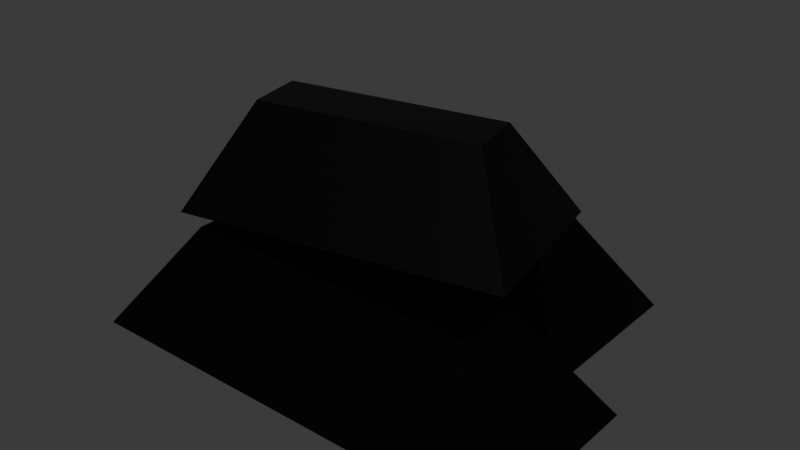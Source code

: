 # Source: Steel.blend  (saved by Blender 5.1.29; exported with 4.5.12 LTS)
import bpy
from mathutils import Matrix  # noqa: F401  (used for matrix-valued properties, if any)

bpy.ops.wm.read_factory_settings(use_empty=True)
scene = bpy.context.scene
scene.name = 'Scene'

# ---- collections
col_collection = bpy.data.collections.new('Collection'); scene.collection.children.link(col_collection)

# ---- materials (node trees are filled in below, after node groups)
mat_material_001 = bpy.data.materials.new('Material.001')

# ---- material node trees
mat_material_001.use_nodes = True; mat_material_001.node_tree.nodes.clear()
_N = mat_material_001.node_tree.nodes; _L = mat_material_001.node_tree.links
n0 = _N.new('ShaderNodeBsdfPrincipled'); n0.name = 'Principled BSDF'; n0.location = (-200, 100)
n0.inputs[0].default_value = (0.02695, 0.02695, 0.02695, 1.0)
n0.inputs[1].default_value = 1.0
n0.inputs[2].default_value = 0.3136
n1 = _N.new('ShaderNodeOutputMaterial'); n1.name = 'Material Output'; n1.location = (200, 100)
_L.new(n0.outputs[0], n1.inputs[0])
n1.is_active_output = True

# ---- world
world_world = bpy.data.worlds.new('World'); scene.world = world_world
world_world.use_nodes = True; world_world.node_tree.nodes.clear()
_N = world_world.node_tree.nodes; _L = world_world.node_tree.links
n0 = _N.new('ShaderNodeOutputWorld'); n0.name = 'World Output'; n0.location = (200, 100)
n1 = _N.new('ShaderNodeBackground'); n1.name = 'Background'; n1.location = (-200, 100)
n1.inputs[0].default_value = (0.05088, 0.05088, 0.05088, 1.0)
_L.new(n1.outputs[0], n0.inputs[0])
n0.is_active_output = True
world_world.color = (0.05088, 0.05088, 0.05088)
world_world.sun_shadow_jitter_overblur = 0.0

# ---- meshes
me_cube_001 = bpy.data.meshes.new('Cube.001')
me_cube_001.from_pydata([(-0.25, -0.25, -0.25), (-0.1715, -0.08271, 0.03246), (-0.25, 0.25, -0.25), (-0.1715, 0.08271, 0.03246), (0.25, -0.25, -0.25), (0.1715, -0.08271, 0.03246), (0.25, 0.25, -0.25), (0.1715, 0.08271, 0.03246)], [], [(0, 1, 3, 2), (2, 3, 7, 6), (6, 7, 5, 4), (4, 5, 1, 0), (2, 6, 4, 0), (7, 3, 1, 5)])
_uv = me_cube_001.uv_layers.new(name='UVMap')
_uv.uv.foreach_set('vector', [0.375, 0.0, 0.625, 0.0, 0.625, 0.25, 0.375, 0.25, 0.375, 0.25, 0.625, 0.25, 0.625, 0.5, 0.375, 0.5, 0.375, 0.5, 0.625, 0.5, 0.625, 0.75, 0.375, 0.75, 0.375, 0.75, 0.625, 0.75, 0.625, 1.0, 0.375, 1.0, 0.125, 0.5, 0.375, 0.5, 0.375, 0.75, 0.125, 0.75, 0.625, 0.5, 0.875, 0.5, 0.875, 0.75, 0.625, 0.75])
me_cube_001.materials.append(mat_material_001)
me_cube_001.update()
me_cube_002 = bpy.data.meshes.new('Cube.002')
me_cube_002.from_pydata([(-0.25, -0.25, -0.25), (-0.1715, -0.08271, 0.03246), (-0.25, 0.25, -0.25), (-0.1715, 0.08271, 0.03246), (0.25, -0.25, -0.25), (0.1715, -0.08271, 0.03246), (0.25, 0.25, -0.25), (0.1715, 0.08271, 0.03246)], [], [(0, 1, 3, 2), (2, 3, 7, 6), (6, 7, 5, 4), (4, 5, 1, 0), (2, 6, 4, 0), (7, 3, 1, 5)])
_uv = me_cube_002.uv_layers.new(name='UVMap')
_uv.uv.foreach_set('vector', [0.375, 0.0, 0.625, 0.0, 0.625, 0.25, 0.375, 0.25, 0.375, 0.25, 0.625, 0.25, 0.625, 0.5, 0.375, 0.5, 0.375, 0.5, 0.625, 0.5, 0.625, 0.75, 0.375, 0.75, 0.375, 0.75, 0.625, 0.75, 0.625, 1.0, 0.375, 1.0, 0.125, 0.5, 0.375, 0.5, 0.375, 0.75, 0.125, 0.75, 0.625, 0.5, 0.875, 0.5, 0.875, 0.75, 0.625, 0.75])
me_cube_002.materials.append(mat_material_001)
me_cube_002.update()
me_cube_003 = bpy.data.meshes.new('Cube.003')
me_cube_003.from_pydata([(-0.25, -0.25, -0.25), (-0.1715, -0.08271, 0.03246), (-0.25, 0.25, -0.25), (-0.1715, 0.08271, 0.03246), (0.25, -0.25, -0.25), (0.1715, -0.08271, 0.03246), (0.25, 0.25, -0.25), (0.1715, 0.08271, 0.03246)], [], [(0, 1, 3, 2), (2, 3, 7, 6), (6, 7, 5, 4), (4, 5, 1, 0), (2, 6, 4, 0), (7, 3, 1, 5)])
_uv = me_cube_003.uv_layers.new(name='UVMap')
_uv.uv.foreach_set('vector', [0.375, 0.0, 0.625, 0.0, 0.625, 0.25, 0.375, 0.25, 0.375, 0.25, 0.625, 0.25, 0.625, 0.5, 0.375, 0.5, 0.375, 0.5, 0.625, 0.5, 0.625, 0.75, 0.375, 0.75, 0.375, 0.75, 0.625, 0.75, 0.625, 1.0, 0.375, 1.0, 0.125, 0.5, 0.375, 0.5, 0.375, 0.75, 0.125, 0.75, 0.625, 0.5, 0.875, 0.5, 0.875, 0.75, 0.625, 0.75])
me_cube_003.materials.append(mat_material_001)
me_cube_003.update()

# ---- objects
ob_cube = bpy.data.objects.new('Cube', me_cube_001)
ob_cube_001 = bpy.data.objects.new('Cube.001', me_cube_002)
ob_cube_002 = bpy.data.objects.new('Cube.002', me_cube_003)

# ---- transforms, parenting, visibility, modifiers, constraints
ob_cube.location = (-0.1143, 0.6467, -0.2525)
ob_cube.scale = (-8.448, 3.682, 3.682)
ob_cube_001.location = (0.3564, -1.194, -0.2525)
ob_cube_001.scale = (-9.115, 3.682, 3.682)
ob_cube_002.location = (-0.1143, -0.1759, 0.7875)
ob_cube_002.rotation_euler = (0.0, -0.0, 0.2009)
ob_cube_002.scale = (-6.795, 3.682, 3.682)

# ---- collection membership
col_collection.objects.link(ob_cube)
col_collection.objects.link(ob_cube_001)
col_collection.objects.link(ob_cube_002)

# ---- scene / render settings (as saved in the file)
scene.frame_start = 1; scene.frame_end = 250; scene.frame_set(1)
scene.render.engine = 'BLENDER_EEVEE_NEXT'
scene.render.bake_bias = 0.0
scene.render.bake_samples = 0
scene.cycles.sampling_pattern = 'TABULATED_SOBOL'
scene.eevee.use_volume_custom_range = False
bpy.context.view_layer.update()

# ---- added for rendering (the .blend has no active camera and no usable light): camera, sun
cam_auto = bpy.data.cameras.new('AutoCamera')
cam_auto.lens = 50.0
cam_auto.sensor_width = 36.0
cam_auto.clip_end = 1000.0
ob_auto_camera = bpy.data.objects.new('AutoCamera', cam_auto)
scene.collection.objects.link(ob_auto_camera)
ob_auto_camera.location = (6.16597, -7.42769, 4.6363)
ob_auto_camera.rotation_euler = (1.09748, -7.21219e-08, 0.694738)
scene.camera = ob_auto_camera
light_auto_sun = bpy.data.lights.new('AutoSun', 'SUN')
light_auto_sun.energy = 3.0
light_auto_sun.angle = 0.0523599
ob_auto_sun = bpy.data.objects.new('AutoSun', light_auto_sun)
scene.collection.objects.link(ob_auto_sun)
ob_auto_sun.rotation_euler = (0.872665, 0.174533, 0.523599)
bpy.context.view_layer.update()
